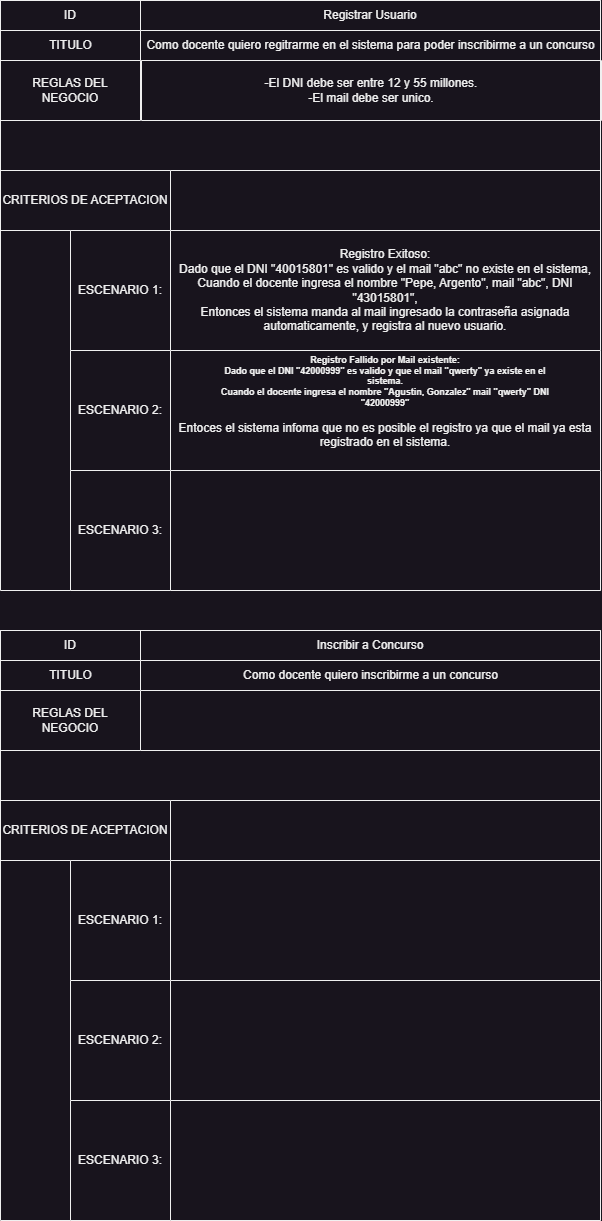

The diagram above was exported from draw.io. Its source (the exported page's mxGraphModel, read from the mxfile embedded in the PNG):
<mxGraphModel dx="880" dy="532" grid="1" gridSize="10" guides="1" tooltips="1" connect="1" arrows="1" fold="1" page="1" pageScale="1" pageWidth="827" pageHeight="1169" math="0" shadow="0">
  <root>
    <mxCell id="0" />
    <mxCell id="1" parent="0" />
    <mxCell id="CfjN4AR8pxs_KgCks1C9-1" value="ID" style="swimlane;fontStyle=0;childLayout=stackLayout;horizontal=1;startSize=30;horizontalStack=0;resizeParent=1;resizeParentMax=0;resizeLast=0;collapsible=1;marginBottom=0;whiteSpace=wrap;html=1;" parent="1" vertex="1">
      <mxGeometry x="114" y="50" width="140" height="90" as="geometry" />
    </mxCell>
    <mxCell id="CfjN4AR8pxs_KgCks1C9-2" value="TITULO" style="text;html=1;align=center;verticalAlign=middle;resizable=0;points=[];autosize=1;strokeColor=none;fillColor=none;" parent="CfjN4AR8pxs_KgCks1C9-1" vertex="1">
      <mxGeometry y="30" width="140" height="30" as="geometry" />
    </mxCell>
    <mxCell id="CfjN4AR8pxs_KgCks1C9-3" value="Descripción" style="text;html=1;align=center;verticalAlign=middle;resizable=0;points=[];autosize=1;strokeColor=none;fillColor=none;" parent="CfjN4AR8pxs_KgCks1C9-1" vertex="1">
      <mxGeometry y="60" width="140" height="30" as="geometry" />
    </mxCell>
    <mxCell id="CfjN4AR8pxs_KgCks1C9-4" value="Registrar Usuario" style="swimlane;fontStyle=0;childLayout=stackLayout;horizontal=1;startSize=30;horizontalStack=0;resizeParent=1;resizeParentMax=0;resizeLast=0;collapsible=1;marginBottom=0;whiteSpace=wrap;html=1;" parent="1" vertex="1">
      <mxGeometry x="254" y="50" width="460" height="60" as="geometry" />
    </mxCell>
    <mxCell id="CfjN4AR8pxs_KgCks1C9-16" value="Como docente quiero regitrarme en el sistema para poder inscribirme a un concurso" style="text;html=1;align=center;verticalAlign=middle;resizable=0;points=[];autosize=1;strokeColor=none;fillColor=none;" parent="CfjN4AR8pxs_KgCks1C9-4" vertex="1">
      <mxGeometry y="30" width="460" height="30" as="geometry" />
    </mxCell>
    <mxCell id="CfjN4AR8pxs_KgCks1C9-5" value="REGLAS DEL&lt;div&gt;NEGOCIO&lt;/div&gt;" style="swimlane;fontStyle=0;childLayout=stackLayout;horizontal=1;startSize=60;horizontalStack=0;resizeParent=1;resizeParentMax=0;resizeLast=0;collapsible=1;marginBottom=0;whiteSpace=wrap;html=1;" parent="1" vertex="1">
      <mxGeometry x="114" y="110" width="140" height="60" as="geometry" />
    </mxCell>
    <mxCell id="CfjN4AR8pxs_KgCks1C9-6" value="-El DNI debe ser entre 12 y 55 millones.&lt;div&gt;-El mail debe ser unico.&lt;/div&gt;" style="swimlane;fontStyle=0;childLayout=stackLayout;horizontal=1;startSize=60;horizontalStack=0;resizeParent=1;resizeParentMax=0;resizeLast=0;collapsible=1;marginBottom=0;whiteSpace=wrap;html=1;" parent="1" vertex="1">
      <mxGeometry x="255" y="110" width="460" height="60" as="geometry" />
    </mxCell>
    <mxCell id="CfjN4AR8pxs_KgCks1C9-7" value="CRITERIOS DE ACEPTACION" style="swimlane;fontStyle=0;childLayout=stackLayout;horizontal=1;startSize=60;horizontalStack=0;resizeParent=1;resizeParentMax=0;resizeLast=0;collapsible=1;marginBottom=0;whiteSpace=wrap;html=1;" parent="1" vertex="1">
      <mxGeometry x="114" y="220" width="170" height="60" as="geometry" />
    </mxCell>
    <mxCell id="CfjN4AR8pxs_KgCks1C9-8" value="" style="swimlane;fontStyle=0;childLayout=stackLayout;horizontal=1;startSize=60;horizontalStack=0;resizeParent=1;resizeParentMax=0;resizeLast=0;collapsible=1;marginBottom=0;whiteSpace=wrap;html=1;" parent="1" vertex="1">
      <mxGeometry x="284" y="220" width="430" height="60" as="geometry" />
    </mxCell>
    <mxCell id="CfjN4AR8pxs_KgCks1C9-9" value="ESCENARIO 1:" style="swimlane;fontStyle=0;childLayout=stackLayout;horizontal=1;startSize=120;horizontalStack=0;resizeParent=1;resizeParentMax=0;resizeLast=0;collapsible=1;marginBottom=0;whiteSpace=wrap;html=1;" parent="1" vertex="1">
      <mxGeometry x="184" y="280" width="100" height="120" as="geometry" />
    </mxCell>
    <mxCell id="CfjN4AR8pxs_KgCks1C9-10" value="Registro Exitoso:&lt;div&gt;Dado que el DNI &quot;40015801&quot; es valido y el mail &quot;abc&quot; no existe en el sistema,&lt;/div&gt;&lt;div&gt;Cuando el docente ingresa el nombre &quot;Pepe, Argento&quot;, mail &quot;abc&quot;, DNI &quot;43015801&quot;,&lt;/div&gt;&lt;div&gt;Entonces&amp;nbsp;el sistema manda al mail ingresado la contraseña asignada automaticamente, y registra al nuevo usuario.&lt;/div&gt;" style="swimlane;fontStyle=0;childLayout=stackLayout;horizontal=1;startSize=120;horizontalStack=0;resizeParent=1;resizeParentMax=0;resizeLast=0;collapsible=1;marginBottom=0;whiteSpace=wrap;html=1;" parent="1" vertex="1">
      <mxGeometry x="284" y="280" width="430" height="120" as="geometry" />
    </mxCell>
    <mxCell id="CfjN4AR8pxs_KgCks1C9-11" value="" style="swimlane;startSize=0;" parent="1" vertex="1">
      <mxGeometry x="114" y="50" width="600" height="590" as="geometry" />
    </mxCell>
    <mxCell id="CfjN4AR8pxs_KgCks1C9-12" value="ESCENARIO 2:" style="swimlane;fontStyle=0;childLayout=stackLayout;horizontal=1;startSize=120;horizontalStack=0;resizeParent=1;resizeParentMax=0;resizeLast=0;collapsible=1;marginBottom=0;whiteSpace=wrap;html=1;" parent="CfjN4AR8pxs_KgCks1C9-11" vertex="1">
      <mxGeometry x="70" y="350" width="100" height="120" as="geometry" />
    </mxCell>
    <mxCell id="CfjN4AR8pxs_KgCks1C9-13" value="&lt;h4 style=&quot;font-size: 9px;&quot;&gt;Registro Fallido por Mail existente:&lt;br&gt;Dado que el DNI &quot;42000999&quot; es valido y que el mail &quot;qwerty&quot; ya existe en el&lt;br&gt; sistema.&lt;br&gt;Cuando el docente ingresa el nombre &quot;Agustin, Gonzalez&quot; mail &quot;qwerty&quot; DNI&lt;br&gt; &quot;42000999&quot;&lt;/h4&gt;&lt;div&gt;Entoces el sistema infoma que no es posible el registro ya que&amp;nbsp;&lt;span style=&quot;background-color: initial;&quot;&gt;el mail ya esta registrado en el sistema.&lt;/span&gt;&lt;/div&gt;&lt;pre style=&quot;font-size: 9px;&quot;&gt;&lt;br&gt;&lt;/pre&gt;" style="swimlane;fontStyle=0;childLayout=stackLayout;horizontal=1;startSize=120;horizontalStack=0;resizeParent=1;resizeParentMax=0;resizeLast=0;collapsible=1;marginBottom=0;whiteSpace=wrap;html=1;" parent="CfjN4AR8pxs_KgCks1C9-11" vertex="1">
      <mxGeometry x="170" y="350" width="430" height="120" as="geometry" />
    </mxCell>
    <mxCell id="CfjN4AR8pxs_KgCks1C9-14" value="ESCENARIO 3:" style="swimlane;fontStyle=0;childLayout=stackLayout;horizontal=1;startSize=120;horizontalStack=0;resizeParent=1;resizeParentMax=0;resizeLast=0;collapsible=1;marginBottom=0;whiteSpace=wrap;html=1;" parent="CfjN4AR8pxs_KgCks1C9-11" vertex="1">
      <mxGeometry x="70" y="470" width="100" height="120" as="geometry" />
    </mxCell>
    <mxCell id="CfjN4AR8pxs_KgCks1C9-15" value="&lt;pre style=&quot;font-size: 9px;&quot;&gt;&lt;br&gt;&lt;/pre&gt;" style="swimlane;fontStyle=0;childLayout=stackLayout;horizontal=1;startSize=120;horizontalStack=0;resizeParent=1;resizeParentMax=0;resizeLast=0;collapsible=1;marginBottom=0;whiteSpace=wrap;html=1;" parent="CfjN4AR8pxs_KgCks1C9-11" vertex="1">
      <mxGeometry x="170" y="470" width="430" height="120" as="geometry" />
    </mxCell>
    <mxCell id="bkmY-uLI_9uHh7pdSOuc-1" value="ID" style="swimlane;fontStyle=0;childLayout=stackLayout;horizontal=1;startSize=30;horizontalStack=0;resizeParent=1;resizeParentMax=0;resizeLast=0;collapsible=1;marginBottom=0;whiteSpace=wrap;html=1;" parent="1" vertex="1">
      <mxGeometry x="114" y="680" width="140" height="90" as="geometry" />
    </mxCell>
    <mxCell id="bkmY-uLI_9uHh7pdSOuc-2" value="TITULO" style="text;html=1;align=center;verticalAlign=middle;resizable=0;points=[];autosize=1;strokeColor=none;fillColor=none;" parent="bkmY-uLI_9uHh7pdSOuc-1" vertex="1">
      <mxGeometry y="30" width="140" height="30" as="geometry" />
    </mxCell>
    <mxCell id="bkmY-uLI_9uHh7pdSOuc-3" value="Descripción" style="text;html=1;align=center;verticalAlign=middle;resizable=0;points=[];autosize=1;strokeColor=none;fillColor=none;" parent="bkmY-uLI_9uHh7pdSOuc-1" vertex="1">
      <mxGeometry y="60" width="140" height="30" as="geometry" />
    </mxCell>
    <mxCell id="bkmY-uLI_9uHh7pdSOuc-4" value="Inscribir a Concurso" style="swimlane;fontStyle=0;childLayout=stackLayout;horizontal=1;startSize=30;horizontalStack=0;resizeParent=1;resizeParentMax=0;resizeLast=0;collapsible=1;marginBottom=0;whiteSpace=wrap;html=1;" parent="1" vertex="1">
      <mxGeometry x="254" y="680" width="460" height="60" as="geometry" />
    </mxCell>
    <mxCell id="bkmY-uLI_9uHh7pdSOuc-16" value="Como docente quiero inscribirme a un concurso" style="text;html=1;align=center;verticalAlign=middle;resizable=0;points=[];autosize=1;strokeColor=none;fillColor=none;" parent="bkmY-uLI_9uHh7pdSOuc-4" vertex="1">
      <mxGeometry y="30" width="460" height="30" as="geometry" />
    </mxCell>
    <mxCell id="bkmY-uLI_9uHh7pdSOuc-5" value="REGLAS DEL&lt;div&gt;NEGOCIO&lt;/div&gt;" style="swimlane;fontStyle=0;childLayout=stackLayout;horizontal=1;startSize=60;horizontalStack=0;resizeParent=1;resizeParentMax=0;resizeLast=0;collapsible=1;marginBottom=0;whiteSpace=wrap;html=1;" parent="1" vertex="1">
      <mxGeometry x="114" y="740" width="140" height="60" as="geometry" />
    </mxCell>
    <mxCell id="bkmY-uLI_9uHh7pdSOuc-6" value="" style="swimlane;fontStyle=0;childLayout=stackLayout;horizontal=1;startSize=60;horizontalStack=0;resizeParent=1;resizeParentMax=0;resizeLast=0;collapsible=1;marginBottom=0;whiteSpace=wrap;html=1;" parent="1" vertex="1">
      <mxGeometry x="254" y="740" width="460" height="60" as="geometry" />
    </mxCell>
    <mxCell id="bkmY-uLI_9uHh7pdSOuc-7" value="CRITERIOS DE ACEPTACION" style="swimlane;fontStyle=0;childLayout=stackLayout;horizontal=1;startSize=60;horizontalStack=0;resizeParent=1;resizeParentMax=0;resizeLast=0;collapsible=1;marginBottom=0;whiteSpace=wrap;html=1;" parent="1" vertex="1">
      <mxGeometry x="114" y="850" width="170" height="60" as="geometry" />
    </mxCell>
    <mxCell id="bkmY-uLI_9uHh7pdSOuc-8" value="" style="swimlane;fontStyle=0;childLayout=stackLayout;horizontal=1;startSize=60;horizontalStack=0;resizeParent=1;resizeParentMax=0;resizeLast=0;collapsible=1;marginBottom=0;whiteSpace=wrap;html=1;" parent="1" vertex="1">
      <mxGeometry x="284" y="850" width="430" height="60" as="geometry" />
    </mxCell>
    <mxCell id="bkmY-uLI_9uHh7pdSOuc-9" value="ESCENARIO 1:" style="swimlane;fontStyle=0;childLayout=stackLayout;horizontal=1;startSize=120;horizontalStack=0;resizeParent=1;resizeParentMax=0;resizeLast=0;collapsible=1;marginBottom=0;whiteSpace=wrap;html=1;" parent="1" vertex="1">
      <mxGeometry x="184" y="910" width="100" height="120" as="geometry" />
    </mxCell>
    <mxCell id="bkmY-uLI_9uHh7pdSOuc-10" value="&lt;pre style=&quot;font-size: 9px;&quot;&gt;&lt;br&gt;&lt;/pre&gt;" style="swimlane;fontStyle=0;childLayout=stackLayout;horizontal=1;startSize=120;horizontalStack=0;resizeParent=1;resizeParentMax=0;resizeLast=0;collapsible=1;marginBottom=0;whiteSpace=wrap;html=1;" parent="1" vertex="1">
      <mxGeometry x="284" y="910" width="430" height="120" as="geometry" />
    </mxCell>
    <mxCell id="bkmY-uLI_9uHh7pdSOuc-11" value="" style="swimlane;startSize=0;" parent="1" vertex="1">
      <mxGeometry x="114" y="680" width="600" height="590" as="geometry" />
    </mxCell>
    <mxCell id="bkmY-uLI_9uHh7pdSOuc-12" value="ESCENARIO 2:" style="swimlane;fontStyle=0;childLayout=stackLayout;horizontal=1;startSize=120;horizontalStack=0;resizeParent=1;resizeParentMax=0;resizeLast=0;collapsible=1;marginBottom=0;whiteSpace=wrap;html=1;" parent="bkmY-uLI_9uHh7pdSOuc-11" vertex="1">
      <mxGeometry x="70" y="350" width="100" height="120" as="geometry" />
    </mxCell>
    <mxCell id="bkmY-uLI_9uHh7pdSOuc-13" value="&lt;pre style=&quot;font-size: 9px;&quot;&gt;&lt;br&gt;&lt;/pre&gt;" style="swimlane;fontStyle=0;childLayout=stackLayout;horizontal=1;startSize=120;horizontalStack=0;resizeParent=1;resizeParentMax=0;resizeLast=0;collapsible=1;marginBottom=0;whiteSpace=wrap;html=1;" parent="bkmY-uLI_9uHh7pdSOuc-11" vertex="1">
      <mxGeometry x="170" y="350" width="430" height="120" as="geometry" />
    </mxCell>
    <mxCell id="bkmY-uLI_9uHh7pdSOuc-14" value="ESCENARIO 3:" style="swimlane;fontStyle=0;childLayout=stackLayout;horizontal=1;startSize=120;horizontalStack=0;resizeParent=1;resizeParentMax=0;resizeLast=0;collapsible=1;marginBottom=0;whiteSpace=wrap;html=1;" parent="bkmY-uLI_9uHh7pdSOuc-11" vertex="1">
      <mxGeometry x="70" y="470" width="100" height="120" as="geometry" />
    </mxCell>
    <mxCell id="bkmY-uLI_9uHh7pdSOuc-15" value="&lt;pre style=&quot;font-size: 9px;&quot;&gt;&lt;br&gt;&lt;/pre&gt;" style="swimlane;fontStyle=0;childLayout=stackLayout;horizontal=1;startSize=120;horizontalStack=0;resizeParent=1;resizeParentMax=0;resizeLast=0;collapsible=1;marginBottom=0;whiteSpace=wrap;html=1;" parent="bkmY-uLI_9uHh7pdSOuc-11" vertex="1">
      <mxGeometry x="170" y="470" width="430" height="120" as="geometry" />
    </mxCell>
  </root>
</mxGraphModel>